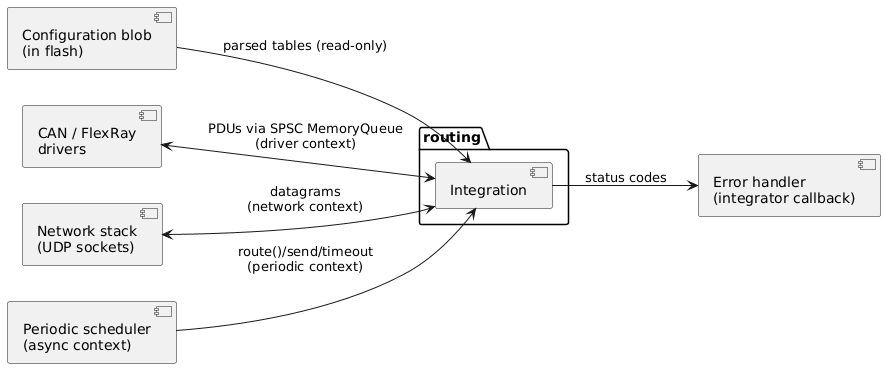

The diagram above was rendered by PlantUML. Its source (embedded in the PNG):
@startuml
left to right direction

[Configuration blob\n(in flash)] as blob
[CAN / FlexRay\ndrivers] as bus
[Network stack\n(UDP sockets)] as net
[Periodic scheduler\n(async context)] as sched
[Error handler\n(integrator callback)] as err

package "routing" {
  [Integration] as integ
}

blob --> integ : parsed tables (read-only)
bus <--> integ : PDUs via SPSC MemoryQueue\n(driver context)
net <--> integ : datagrams\n(network context)
sched --> integ : route()/send/timeout\n(periodic context)
integ --> err : status codes
@enduml